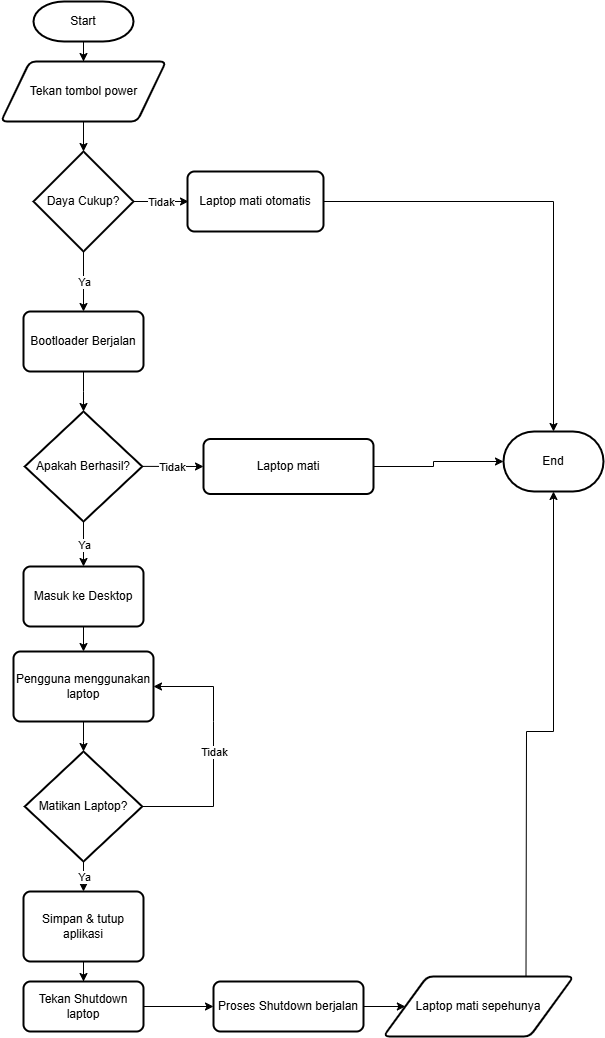

The diagram above was exported from draw.io. Its source (the exported page's mxGraphModel, read from the mxfile embedded in the PNG):
<mxGraphModel dx="1500" dy="933" grid="1" gridSize="10" guides="1" tooltips="1" connect="1" arrows="1" fold="1" page="1" pageScale="1" pageWidth="827" pageHeight="1169" math="0" shadow="0">
  <root>
    <mxCell id="WIyWlLk6GJQsqaUBKTNV-0" />
    <mxCell id="WIyWlLk6GJQsqaUBKTNV-1" parent="WIyWlLk6GJQsqaUBKTNV-0" />
    <mxCell id="TseNVdiT5VvzMBGLSxzD-7" value="" style="edgeStyle=orthogonalEdgeStyle;rounded=0;orthogonalLoop=1;jettySize=auto;html=1;" edge="1" parent="WIyWlLk6GJQsqaUBKTNV-1" source="TseNVdiT5VvzMBGLSxzD-4" target="TseNVdiT5VvzMBGLSxzD-6">
      <mxGeometry relative="1" as="geometry" />
    </mxCell>
    <mxCell id="TseNVdiT5VvzMBGLSxzD-4" value="Start" style="strokeWidth=2;html=1;shape=mxgraph.flowchart.terminator;whiteSpace=wrap;" vertex="1" parent="WIyWlLk6GJQsqaUBKTNV-1">
      <mxGeometry x="200" y="20" width="100" height="40" as="geometry" />
    </mxCell>
    <mxCell id="TseNVdiT5VvzMBGLSxzD-9" value="" style="edgeStyle=orthogonalEdgeStyle;rounded=0;orthogonalLoop=1;jettySize=auto;html=1;" edge="1" parent="WIyWlLk6GJQsqaUBKTNV-1" source="TseNVdiT5VvzMBGLSxzD-6" target="TseNVdiT5VvzMBGLSxzD-8">
      <mxGeometry relative="1" as="geometry" />
    </mxCell>
    <mxCell id="TseNVdiT5VvzMBGLSxzD-6" value="Tekan tombol power" style="shape=parallelogram;html=1;strokeWidth=2;perimeter=parallelogramPerimeter;whiteSpace=wrap;rounded=1;arcSize=12;size=0.175;" vertex="1" parent="WIyWlLk6GJQsqaUBKTNV-1">
      <mxGeometry x="167.5" y="80" width="165" height="60" as="geometry" />
    </mxCell>
    <mxCell id="TseNVdiT5VvzMBGLSxzD-8" value="Daya Cukup?" style="strokeWidth=2;html=1;shape=mxgraph.flowchart.decision;whiteSpace=wrap;" vertex="1" parent="WIyWlLk6GJQsqaUBKTNV-1">
      <mxGeometry x="200" y="170" width="100" height="100" as="geometry" />
    </mxCell>
    <mxCell id="TseNVdiT5VvzMBGLSxzD-30" value="" style="edgeStyle=orthogonalEdgeStyle;rounded=0;orthogonalLoop=1;jettySize=auto;html=1;" edge="1" parent="WIyWlLk6GJQsqaUBKTNV-1" source="TseNVdiT5VvzMBGLSxzD-10" target="TseNVdiT5VvzMBGLSxzD-29">
      <mxGeometry relative="1" as="geometry" />
    </mxCell>
    <mxCell id="TseNVdiT5VvzMBGLSxzD-10" value="Bootloader Berjalan" style="rounded=1;whiteSpace=wrap;html=1;absoluteArcSize=1;arcSize=14;strokeWidth=2;" vertex="1" parent="WIyWlLk6GJQsqaUBKTNV-1">
      <mxGeometry x="190" y="330" width="120" height="60" as="geometry" />
    </mxCell>
    <mxCell id="TseNVdiT5VvzMBGLSxzD-17" value="" style="endArrow=classic;html=1;rounded=0;exitX=0.5;exitY=1;exitDx=0;exitDy=0;exitPerimeter=0;" edge="1" parent="WIyWlLk6GJQsqaUBKTNV-1" source="TseNVdiT5VvzMBGLSxzD-8" target="TseNVdiT5VvzMBGLSxzD-10">
      <mxGeometry relative="1" as="geometry">
        <mxPoint x="210" y="290" as="sourcePoint" />
        <mxPoint x="310" y="290" as="targetPoint" />
      </mxGeometry>
    </mxCell>
    <mxCell id="TseNVdiT5VvzMBGLSxzD-18" value="Ya" style="edgeLabel;resizable=0;html=1;;align=center;verticalAlign=middle;" connectable="0" vertex="1" parent="TseNVdiT5VvzMBGLSxzD-17">
      <mxGeometry relative="1" as="geometry" />
    </mxCell>
    <mxCell id="TseNVdiT5VvzMBGLSxzD-21" value="" style="endArrow=classic;html=1;rounded=0;entryX=0;entryY=0.5;entryDx=0;entryDy=0;exitX=1;exitY=0.5;exitDx=0;exitDy=0;exitPerimeter=0;" edge="1" parent="WIyWlLk6GJQsqaUBKTNV-1" source="TseNVdiT5VvzMBGLSxzD-8">
      <mxGeometry relative="1" as="geometry">
        <mxPoint x="293.5" y="220" as="sourcePoint" />
        <mxPoint x="355" y="220" as="targetPoint" />
      </mxGeometry>
    </mxCell>
    <mxCell id="TseNVdiT5VvzMBGLSxzD-22" value="Tidak" style="edgeLabel;resizable=0;html=1;;align=center;verticalAlign=middle;" connectable="0" vertex="1" parent="TseNVdiT5VvzMBGLSxzD-21">
      <mxGeometry relative="1" as="geometry" />
    </mxCell>
    <mxCell id="TseNVdiT5VvzMBGLSxzD-23" value="Laptop mati otomatis" style="rounded=1;whiteSpace=wrap;html=1;absoluteArcSize=1;arcSize=14;strokeWidth=2;" vertex="1" parent="WIyWlLk6GJQsqaUBKTNV-1">
      <mxGeometry x="354" y="190" width="136" height="60" as="geometry" />
    </mxCell>
    <mxCell id="TseNVdiT5VvzMBGLSxzD-29" value="Apakah Berhasil?" style="strokeWidth=2;html=1;shape=mxgraph.flowchart.decision;whiteSpace=wrap;" vertex="1" parent="WIyWlLk6GJQsqaUBKTNV-1">
      <mxGeometry x="191.25" y="430" width="117.5" height="110" as="geometry" />
    </mxCell>
    <mxCell id="TseNVdiT5VvzMBGLSxzD-31" value="" style="endArrow=classic;html=1;rounded=0;entryX=0.5;entryY=0;entryDx=0;entryDy=0;" edge="1" parent="WIyWlLk6GJQsqaUBKTNV-1" target="TseNVdiT5VvzMBGLSxzD-33">
      <mxGeometry relative="1" as="geometry">
        <mxPoint x="250" y="540" as="sourcePoint" />
        <mxPoint x="250" y="580" as="targetPoint" />
      </mxGeometry>
    </mxCell>
    <mxCell id="TseNVdiT5VvzMBGLSxzD-32" value="Ya" style="edgeLabel;resizable=0;html=1;;align=center;verticalAlign=middle;" connectable="0" vertex="1" parent="TseNVdiT5VvzMBGLSxzD-31">
      <mxGeometry relative="1" as="geometry" />
    </mxCell>
    <mxCell id="TseNVdiT5VvzMBGLSxzD-42" value="" style="edgeStyle=orthogonalEdgeStyle;rounded=0;orthogonalLoop=1;jettySize=auto;html=1;" edge="1" parent="WIyWlLk6GJQsqaUBKTNV-1" source="TseNVdiT5VvzMBGLSxzD-33" target="TseNVdiT5VvzMBGLSxzD-40">
      <mxGeometry relative="1" as="geometry" />
    </mxCell>
    <mxCell id="TseNVdiT5VvzMBGLSxzD-33" value="Masuk ke Desktop" style="rounded=1;whiteSpace=wrap;html=1;absoluteArcSize=1;arcSize=14;strokeWidth=2;" vertex="1" parent="WIyWlLk6GJQsqaUBKTNV-1">
      <mxGeometry x="190" y="585" width="120" height="60" as="geometry" />
    </mxCell>
    <mxCell id="TseNVdiT5VvzMBGLSxzD-36" value="" style="endArrow=classic;html=1;rounded=0;exitX=1;exitY=0.5;exitDx=0;exitDy=0;exitPerimeter=0;entryX=0;entryY=0.5;entryDx=0;entryDy=0;" edge="1" parent="WIyWlLk6GJQsqaUBKTNV-1" target="TseNVdiT5VvzMBGLSxzD-38">
      <mxGeometry relative="1" as="geometry">
        <mxPoint x="308.75" y="484.88" as="sourcePoint" />
        <mxPoint x="360" y="484.88" as="targetPoint" />
      </mxGeometry>
    </mxCell>
    <mxCell id="TseNVdiT5VvzMBGLSxzD-37" value="Tidak" style="edgeLabel;resizable=0;html=1;;align=center;verticalAlign=middle;" connectable="0" vertex="1" parent="TseNVdiT5VvzMBGLSxzD-36">
      <mxGeometry relative="1" as="geometry" />
    </mxCell>
    <mxCell id="TseNVdiT5VvzMBGLSxzD-38" value="Laptop mati" style="rounded=1;whiteSpace=wrap;html=1;absoluteArcSize=1;arcSize=14;strokeWidth=2;" vertex="1" parent="WIyWlLk6GJQsqaUBKTNV-1">
      <mxGeometry x="370" y="457.5" width="170" height="55" as="geometry" />
    </mxCell>
    <mxCell id="TseNVdiT5VvzMBGLSxzD-44" value="" style="edgeStyle=orthogonalEdgeStyle;rounded=0;orthogonalLoop=1;jettySize=auto;html=1;" edge="1" parent="WIyWlLk6GJQsqaUBKTNV-1" source="TseNVdiT5VvzMBGLSxzD-40" target="TseNVdiT5VvzMBGLSxzD-43">
      <mxGeometry relative="1" as="geometry" />
    </mxCell>
    <mxCell id="TseNVdiT5VvzMBGLSxzD-40" value="Pengguna menggunakan laptop" style="rounded=1;whiteSpace=wrap;html=1;absoluteArcSize=1;arcSize=14;strokeWidth=2;" vertex="1" parent="WIyWlLk6GJQsqaUBKTNV-1">
      <mxGeometry x="180" y="670" width="140" height="70" as="geometry" />
    </mxCell>
    <mxCell id="TseNVdiT5VvzMBGLSxzD-43" value="Matikan Laptop?" style="strokeWidth=2;html=1;shape=mxgraph.flowchart.decision;whiteSpace=wrap;" vertex="1" parent="WIyWlLk6GJQsqaUBKTNV-1">
      <mxGeometry x="191.25" y="770" width="117.5" height="110" as="geometry" />
    </mxCell>
    <mxCell id="TseNVdiT5VvzMBGLSxzD-54" value="" style="edgeStyle=orthogonalEdgeStyle;rounded=0;orthogonalLoop=1;jettySize=auto;html=1;" edge="1" parent="WIyWlLk6GJQsqaUBKTNV-1" source="TseNVdiT5VvzMBGLSxzD-45" target="TseNVdiT5VvzMBGLSxzD-53">
      <mxGeometry relative="1" as="geometry" />
    </mxCell>
    <mxCell id="TseNVdiT5VvzMBGLSxzD-45" value="Simpan &amp;amp; tutup aplikasi" style="rounded=1;whiteSpace=wrap;html=1;absoluteArcSize=1;arcSize=14;strokeWidth=2;" vertex="1" parent="WIyWlLk6GJQsqaUBKTNV-1">
      <mxGeometry x="190" y="910" width="120" height="70" as="geometry" />
    </mxCell>
    <mxCell id="TseNVdiT5VvzMBGLSxzD-48" value="" style="endArrow=classic;html=1;rounded=0;entryX=0.5;entryY=0;entryDx=0;entryDy=0;exitX=0.5;exitY=1;exitDx=0;exitDy=0;exitPerimeter=0;" edge="1" parent="WIyWlLk6GJQsqaUBKTNV-1" source="TseNVdiT5VvzMBGLSxzD-43" target="TseNVdiT5VvzMBGLSxzD-45">
      <mxGeometry relative="1" as="geometry">
        <mxPoint x="249.57" y="865" as="sourcePoint" />
        <mxPoint x="249.57" y="910" as="targetPoint" />
      </mxGeometry>
    </mxCell>
    <mxCell id="TseNVdiT5VvzMBGLSxzD-49" value="Ya" style="edgeLabel;resizable=0;html=1;;align=center;verticalAlign=middle;" connectable="0" vertex="1" parent="TseNVdiT5VvzMBGLSxzD-48">
      <mxGeometry relative="1" as="geometry" />
    </mxCell>
    <mxCell id="TseNVdiT5VvzMBGLSxzD-50" value="" style="endArrow=classic;html=1;rounded=0;exitX=1;exitY=0.5;exitDx=0;exitDy=0;exitPerimeter=0;entryX=1;entryY=0.5;entryDx=0;entryDy=0;" edge="1" parent="WIyWlLk6GJQsqaUBKTNV-1" source="TseNVdiT5VvzMBGLSxzD-43" target="TseNVdiT5VvzMBGLSxzD-40">
      <mxGeometry relative="1" as="geometry">
        <mxPoint x="320" y="824.79" as="sourcePoint" />
        <mxPoint x="390" y="825" as="targetPoint" />
        <Array as="points">
          <mxPoint x="380" y="825" />
          <mxPoint x="380" y="740" />
          <mxPoint x="380" y="705" />
        </Array>
      </mxGeometry>
    </mxCell>
    <mxCell id="TseNVdiT5VvzMBGLSxzD-51" value="Tidak" style="edgeLabel;resizable=0;html=1;;align=center;verticalAlign=middle;" connectable="0" vertex="1" parent="TseNVdiT5VvzMBGLSxzD-50">
      <mxGeometry relative="1" as="geometry" />
    </mxCell>
    <mxCell id="TseNVdiT5VvzMBGLSxzD-56" value="" style="edgeStyle=orthogonalEdgeStyle;rounded=0;orthogonalLoop=1;jettySize=auto;html=1;entryX=0;entryY=0.5;entryDx=0;entryDy=0;" edge="1" parent="WIyWlLk6GJQsqaUBKTNV-1" source="TseNVdiT5VvzMBGLSxzD-53" target="TseNVdiT5VvzMBGLSxzD-59">
      <mxGeometry relative="1" as="geometry">
        <mxPoint x="371.8499999999999" y="1025" as="targetPoint" />
      </mxGeometry>
    </mxCell>
    <mxCell id="TseNVdiT5VvzMBGLSxzD-53" value="Tekan Shutdown laptop" style="rounded=1;whiteSpace=wrap;html=1;absoluteArcSize=1;arcSize=14;strokeWidth=2;" vertex="1" parent="WIyWlLk6GJQsqaUBKTNV-1">
      <mxGeometry x="190" y="1000" width="120" height="50" as="geometry" />
    </mxCell>
    <mxCell id="TseNVdiT5VvzMBGLSxzD-61" value="" style="edgeStyle=orthogonalEdgeStyle;rounded=0;orthogonalLoop=1;jettySize=auto;html=1;" edge="1" parent="WIyWlLk6GJQsqaUBKTNV-1" source="TseNVdiT5VvzMBGLSxzD-59" target="TseNVdiT5VvzMBGLSxzD-60">
      <mxGeometry relative="1" as="geometry" />
    </mxCell>
    <mxCell id="TseNVdiT5VvzMBGLSxzD-59" value="Proses Shutdown berjalan" style="rounded=1;whiteSpace=wrap;html=1;absoluteArcSize=1;arcSize=14;strokeWidth=2;" vertex="1" parent="WIyWlLk6GJQsqaUBKTNV-1">
      <mxGeometry x="380" y="1000" width="150" height="50" as="geometry" />
    </mxCell>
    <mxCell id="TseNVdiT5VvzMBGLSxzD-60" value="Laptop mati sepehunya" style="shape=parallelogram;html=1;strokeWidth=2;perimeter=parallelogramPerimeter;whiteSpace=wrap;rounded=1;arcSize=12;size=0.23;" vertex="1" parent="WIyWlLk6GJQsqaUBKTNV-1">
      <mxGeometry x="550" y="995" width="190" height="60" as="geometry" />
    </mxCell>
    <mxCell id="TseNVdiT5VvzMBGLSxzD-62" value="End" style="strokeWidth=2;html=1;shape=mxgraph.flowchart.terminator;whiteSpace=wrap;" vertex="1" parent="WIyWlLk6GJQsqaUBKTNV-1">
      <mxGeometry x="670" y="450" width="100" height="60" as="geometry" />
    </mxCell>
    <mxCell id="TseNVdiT5VvzMBGLSxzD-63" value="" style="endArrow=classic;html=1;rounded=0;exitX=0.75;exitY=0;exitDx=0;exitDy=0;entryX=0.5;entryY=1;entryDx=0;entryDy=0;entryPerimeter=0;" edge="1" parent="WIyWlLk6GJQsqaUBKTNV-1" source="TseNVdiT5VvzMBGLSxzD-60" target="TseNVdiT5VvzMBGLSxzD-62">
      <mxGeometry width="50" height="50" relative="1" as="geometry">
        <mxPoint x="660" y="990" as="sourcePoint" />
        <mxPoint x="690" y="590" as="targetPoint" />
        <Array as="points">
          <mxPoint x="693" y="750" />
          <mxPoint x="720" y="750" />
        </Array>
      </mxGeometry>
    </mxCell>
    <mxCell id="TseNVdiT5VvzMBGLSxzD-67" value="" style="endArrow=classic;html=1;rounded=0;exitX=1;exitY=0.5;exitDx=0;exitDy=0;entryX=0;entryY=0.5;entryDx=0;entryDy=0;entryPerimeter=0;" edge="1" parent="WIyWlLk6GJQsqaUBKTNV-1" source="TseNVdiT5VvzMBGLSxzD-38" target="TseNVdiT5VvzMBGLSxzD-62">
      <mxGeometry width="50" height="50" relative="1" as="geometry">
        <mxPoint x="550" y="460" as="sourcePoint" />
        <mxPoint x="600" y="410" as="targetPoint" />
        <Array as="points">
          <mxPoint x="600" y="485" />
          <mxPoint x="600" y="480" />
        </Array>
      </mxGeometry>
    </mxCell>
    <mxCell id="TseNVdiT5VvzMBGLSxzD-68" value="" style="endArrow=classic;html=1;rounded=0;exitX=1;exitY=0.5;exitDx=0;exitDy=0;entryX=0.5;entryY=0;entryDx=0;entryDy=0;entryPerimeter=0;" edge="1" parent="WIyWlLk6GJQsqaUBKTNV-1" source="TseNVdiT5VvzMBGLSxzD-23" target="TseNVdiT5VvzMBGLSxzD-62">
      <mxGeometry width="50" height="50" relative="1" as="geometry">
        <mxPoint x="590" y="250" as="sourcePoint" />
        <mxPoint x="640" y="200" as="targetPoint" />
        <Array as="points">
          <mxPoint x="720" y="220" />
        </Array>
      </mxGeometry>
    </mxCell>
  </root>
</mxGraphModel>